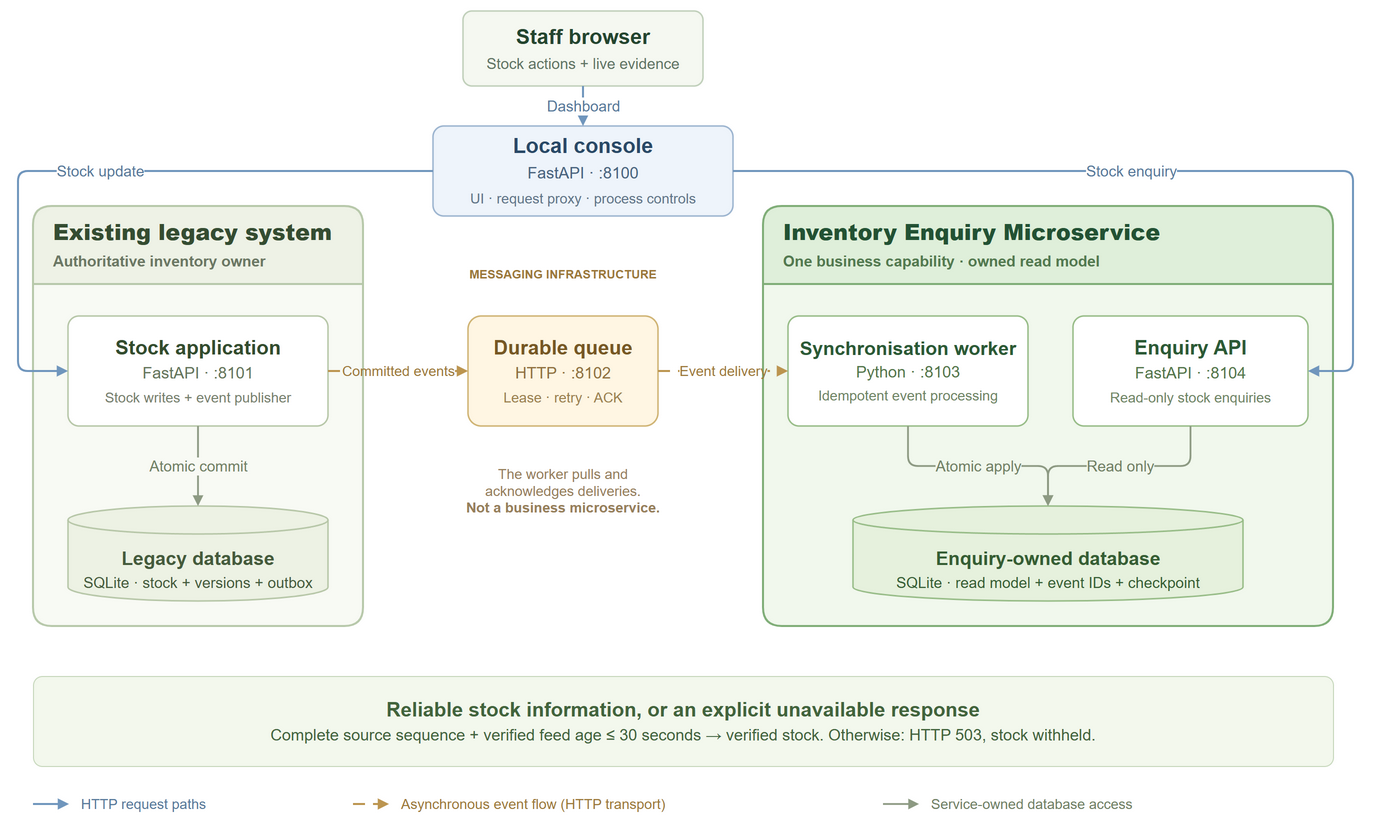

The diagram above was exported from draw.io. Its source (the exported page's mxGraphModel, read from the mxfile embedded in the PNG):
<mxGraphModel dx="1776" dy="1079" grid="1" gridSize="10" guides="1" tooltips="1" connect="1" arrows="1" fold="0" page="0" pageScale="1" pageWidth="1420" pageHeight="1000" background="#FFFFFF" math="0" shadow="0" adaptiveColors="none">
  <root>
    <mxCell id="0" />
    <mxCell id="1" parent="0" />
    <mxCell id="browser" parent="1" style="rounded=1;arcSize=12;whiteSpace=wrap;html=1;fontFamily=Arial;fontSize=21;fontColor=#24452f;strokeColor=#c1d0bb;strokeWidth=1.5;fillColor=#f5f8f1;spacing=12;" value="&lt;b&gt;Staff browser&lt;/b&gt;&lt;br&gt;&lt;font style=&quot;font-size:15px&quot; color=&quot;#617465&quot;&gt;Stock actions + live evidence&lt;/font&gt;" vertex="1">
      <mxGeometry height="75" width="240" x="490" y="145" as="geometry" />
    </mxCell>
    <mxCell id="console" parent="1" style="rounded=1;arcSize=12;whiteSpace=wrap;html=1;fontFamily=Arial;fontSize=21;fontColor=#294967;strokeColor=#9db5d0;strokeWidth=1.5;fillColor=#eef4fb;spacing=12;" value="&lt;b&gt;Local console&lt;/b&gt;&lt;br&gt;&lt;font style=&quot;font-size:16px&quot; color=&quot;#49657f&quot;&gt;FastAPI · :8100&lt;/font&gt;&lt;br&gt;&lt;font style=&quot;font-size:14px&quot; color=&quot;#61758a&quot;&gt;UI · request proxy · process controls&lt;/font&gt;" vertex="1">
      <mxGeometry height="90" width="300" x="460" y="260" as="geometry" />
    </mxCell>
    <mxCell id="legacy" parent="1" style="swimlane;horizontal=1;startSize=78;container=1;collapsible=0;rounded=1;arcSize=8;html=1;whiteSpace=wrap;fontFamily=Arial;fontSize=22;fontColor=#354d32;fillColor=#eef2e6;swimlaneFillColor=#f8faf4;strokeColor=#b8c9ab;strokeWidth=2;align=left;verticalAlign=middle;spacingLeft=18;" value="&lt;b&gt;Existing legacy system&lt;/b&gt;&lt;br&gt;&lt;font style=&quot;font-size:15px&quot; color=&quot;#6c7865&quot;&gt;Authoritative inventory owner&lt;/font&gt;" vertex="1">
      <mxGeometry height="420" width="330" x="60" y="340" as="geometry" />
    </mxCell>
    <mxCell id="stock-app" parent="legacy" style="rounded=1;arcSize=10;whiteSpace=wrap;html=1;fontFamily=Arial;fontSize=20;fontColor=#334c2e;strokeColor=#b7c7a8;strokeWidth=1.5;fillColor=#ffffff;spacing=12;" value="&lt;b&gt;Stock application&lt;/b&gt;&lt;br&gt;&lt;font style=&quot;font-size:16px&quot; color=&quot;#66765b&quot;&gt;FastAPI · :8101&lt;/font&gt;&lt;br&gt;&lt;font style=&quot;font-size:14px&quot; color=&quot;#77826e&quot;&gt;Stock writes + event publisher&lt;/font&gt;" vertex="1">
      <mxGeometry height="110" width="260" x="35" y="110" as="geometry" />
    </mxCell>
    <mxCell id="legacy-db" parent="legacy" style="shape=cylinder3;whiteSpace=wrap;html=1;boundedLbl=1;backgroundOutline=1;size=14;fontFamily=Arial;fontSize=19;fontColor=#455b3c;strokeColor=#b7c7a8;strokeWidth=1.5;fillColor=#edf2e4;spacingTop=8;spacing=9;" value="&lt;b&gt;Legacy database&lt;/b&gt;&lt;br&gt;&lt;font style=&quot;font-size:15px&quot;&gt;SQLite · stock + versions + outbox&lt;/font&gt;" vertex="1">
      <mxGeometry height="95" width="260" x="35" y="300" as="geometry" />
    </mxCell>
    <mxCell id="stock-commit" edge="1" parent="legacy" source="stock-app" style="edgeStyle=orthogonalEdgeStyle;rounded=1;html=1;strokeColor=#8d9a83;strokeWidth=1.8;endArrow=block;endFill=1;fontFamily=Arial;fontSize=15;fontColor=#708164;defaultLabelBackgroundColor=page;" target="legacy-db" value="Atomic commit">
      <mxGeometry relative="1" as="geometry" />
    </mxCell>
    <mxCell id="queue-label" parent="1" style="text;html=1;align=center;verticalAlign=middle;whiteSpace=wrap;fontFamily=Arial;fontSize=12;fontStyle=1;fontColor=#9d793b;strokeColor=none;fillColor=none;" value="MESSAGING INFRASTRUCTURE" vertex="1">
      <mxGeometry height="30" width="270" x="455" y="393" as="geometry" />
    </mxCell>
    <mxCell id="queue" parent="1" style="rounded=1;arcSize=12;whiteSpace=wrap;html=1;fontFamily=Arial;fontSize=20;fontColor=#775824;strokeColor=#d0b474;strokeWidth=1.5;fillColor=#fff6e3;spacing=10;" value="&lt;b&gt;Durable queue&lt;/b&gt;&lt;br&gt;&lt;font style=&quot;font-size:16px&quot; color=&quot;#92723e&quot;&gt;HTTP · :8102&lt;/font&gt;&lt;br&gt;&lt;font style=&quot;font-size:14px&quot; color=&quot;#9c824e&quot;&gt;Lease · retry · ACK&lt;/font&gt;" vertex="1">
      <mxGeometry height="110" width="190" x="495" y="450" as="geometry" />
    </mxCell>
    <mxCell id="queue-note" parent="1" style="text;html=1;align=center;verticalAlign=top;whiteSpace=wrap;fontFamily=Arial;fontSize=14;fontColor=#97805a;strokeColor=none;fillColor=none;" value="The worker pulls and&lt;br&gt;acknowledges deliveries.&lt;br&gt;&lt;b&gt;Not a business microservice.&lt;/b&gt;" vertex="1">
      <mxGeometry height="90" width="280" x="450" y="593" as="geometry" />
    </mxCell>
    <mxCell id="enquiry-service" parent="1" style="swimlane;horizontal=1;startSize=78;container=1;collapsible=0;rounded=1;arcSize=8;html=1;whiteSpace=wrap;fontFamily=Arial;fontSize=22;fontColor=#235234;fillColor=#dfefda;swimlaneFillColor=#f1f8ed;strokeColor=#80ae78;strokeWidth=2;align=left;verticalAlign=middle;spacingLeft=18;" value="&lt;b&gt;Inventory Enquiry Microservice&lt;/b&gt;&lt;br&gt;&lt;font style=&quot;font-size:15px&quot; color=&quot;#537a50&quot;&gt;One business capability · owned read model&lt;/font&gt;" vertex="1">
      <mxGeometry height="420" width="570" x="790" y="340" as="geometry" />
    </mxCell>
    <mxCell id="worker" parent="enquiry-service" style="rounded=1;arcSize=10;whiteSpace=wrap;html=1;fontFamily=Arial;fontSize=19;fontColor=#2c5a36;strokeColor=#98bd88;strokeWidth=1.5;fillColor=#ffffff;spacing=10;" value="&lt;b&gt;Synchronisation worker&lt;/b&gt;&lt;br&gt;&lt;font style=&quot;font-size:16px&quot; color=&quot;#54774b&quot;&gt;Python · :8103&lt;/font&gt;&lt;br&gt;&lt;font style=&quot;font-size:14px&quot; color=&quot;#6f8665&quot;&gt;Idempotent event processing&lt;/font&gt;" vertex="1">
      <mxGeometry height="110" width="240" x="25" y="110" as="geometry" />
    </mxCell>
    <mxCell id="enquiry-api" parent="enquiry-service" style="rounded=1;arcSize=10;whiteSpace=wrap;html=1;fontFamily=Arial;fontSize=20;fontColor=#2c5a36;strokeColor=#98bd88;strokeWidth=1.5;fillColor=#ffffff;spacing=10;" value="&lt;b&gt;Enquiry API&lt;/b&gt;&lt;br&gt;&lt;font style=&quot;font-size:16px&quot; color=&quot;#54774b&quot;&gt;FastAPI · :8104&lt;/font&gt;&lt;br&gt;&lt;font style=&quot;font-size:14px&quot; color=&quot;#6f8665&quot;&gt;Read-only stock enquiries&lt;/font&gt;" vertex="1">
      <mxGeometry height="110" width="235" x="310" y="110" as="geometry" />
    </mxCell>
    <mxCell id="enquiry-db" parent="enquiry-service" style="shape=cylinder3;whiteSpace=wrap;html=1;boundedLbl=1;backgroundOutline=1;size=14;fontFamily=Arial;fontSize=19;fontColor=#365e34;strokeColor=#98bd88;strokeWidth=1.5;fillColor=#e6f1dd;spacingTop=8;spacing=9;" value="&lt;b&gt;Enquiry-owned database&lt;/b&gt;&lt;br&gt;&lt;font style=&quot;font-size:15px&quot;&gt;SQLite · read model + event IDs + checkpoint&lt;/font&gt;" vertex="1">
      <mxGeometry height="95" width="390" x="90" y="300" as="geometry" />
    </mxCell>
    <mxCell id="worker-apply" edge="1" parent="enquiry-service" source="worker" style="edgeStyle=orthogonalEdgeStyle;rounded=1;html=1;strokeColor=#8d9a83;strokeWidth=1.8;endArrow=block;endFill=1;fontFamily=Arial;fontSize=15;fontColor=#708164;defaultLabelBackgroundColor=page;" target="enquiry-db" value="Atomic apply">
      <mxGeometry relative="1" as="geometry" />
    </mxCell>
    <mxCell id="api-read" edge="1" parent="enquiry-service" source="enquiry-api" style="edgeStyle=orthogonalEdgeStyle;rounded=1;html=1;strokeColor=#8d9a83;strokeWidth=1.8;endArrow=block;endFill=1;fontFamily=Arial;fontSize=15;fontColor=#708164;defaultLabelBackgroundColor=page;" target="enquiry-db" value="Read only">
      <mxGeometry relative="1" as="geometry" />
    </mxCell>
    <mxCell id="browser-console" edge="1" parent="1" source="browser" style="edgeStyle=orthogonalEdgeStyle;rounded=1;html=1;strokeColor=#7096bd;strokeWidth=2;endArrow=block;endFill=1;fontFamily=Arial;fontSize=15;fontColor=#56799c;defaultLabelBackgroundColor=page;" target="console" value="Dashboard">
      <mxGeometry relative="1" as="geometry" />
    </mxCell>
    <mxCell id="console-stock" edge="1" parent="1" source="console" style="edgeStyle=orthogonalEdgeStyle;rounded=1;html=1;sourcePortConstraint=west;targetPortConstraint=west;jettySize=50;strokeColor=#7096bd;strokeWidth=2;endArrow=block;endFill=1;fontFamily=Arial;fontSize=15;fontColor=#56799c;defaultLabelBackgroundColor=page;" target="stock-app" value="Stock update">
      <mxGeometry relative="1" as="geometry" />
    </mxCell>
    <mxCell id="console-enquiry" edge="1" parent="1" source="console" style="edgeStyle=orthogonalEdgeStyle;rounded=1;html=1;sourcePortConstraint=east;targetPortConstraint=east;strokeColor=#7096bd;strokeWidth=2;endArrow=block;endFill=1;fontFamily=Arial;fontSize=15;fontColor=#56799c;defaultLabelBackgroundColor=page;" target="enquiry-api" value="Stock enquiry">
      <mxGeometry relative="1" x="-0.0798" as="geometry">
        <Array as="points">
          <mxPoint x="1380" y="305" />
          <mxPoint x="1380" y="505" />
        </Array>
      </mxGeometry>
    </mxCell>
    <mxCell id="stock-publish" edge="1" parent="1" source="stock-app" style="edgeStyle=orthogonalEdgeStyle;rounded=1;html=1;strokeColor=#bc9550;strokeWidth=2;dashed=1;dashPattern=6 4;endArrow=block;endFill=1;fontFamily=Arial;fontSize=14;fontColor=#9e7938;defaultLabelBackgroundColor=page;" target="queue" value="Committed events">
      <mxGeometry relative="1" as="geometry" />
    </mxCell>
    <mxCell id="queue-delivery" edge="1" parent="1" source="queue" style="edgeStyle=orthogonalEdgeStyle;rounded=1;html=1;strokeColor=#bc9550;strokeWidth=2;dashed=1;dashPattern=6 4;endArrow=block;endFill=1;fontFamily=Arial;fontSize=14;fontColor=#9e7938;defaultLabelBackgroundColor=page;" target="worker" value="Event delivery">
      <mxGeometry relative="1" as="geometry" />
    </mxCell>
    <mxCell id="safety" parent="1" style="rounded=1;arcSize=10;whiteSpace=wrap;html=1;fontFamily=Arial;fontSize=20;fontColor=#42643c;strokeColor=#c7d8bc;strokeWidth=1;fillColor=#f3f8ed;spacing=12;" value="&lt;b&gt;Reliable stock information, or an explicit unavailable response&lt;/b&gt;&lt;br&gt;&lt;font style=&quot;font-size:16px&quot;&gt;Complete source sequence + verified feed age ≤ 30 seconds → verified stock. Otherwise: HTTP 503, stock withheld.&lt;/font&gt;" vertex="1">
      <mxGeometry height="90" width="1300" x="60" y="810" as="geometry" />
    </mxCell>
    <mxCell id="legend-http" parent="1" style="text;html=1;align=left;verticalAlign=middle;whiteSpace=wrap;fontFamily=Arial;fontSize=14;fontColor=#56799c;strokeColor=none;fillColor=none;" value="HTTP request paths" vertex="1">
      <mxGeometry height="24" width="220" x="106" y="926" as="geometry" />
    </mxCell>
    <mxCell id="legend-http-line" edge="1" parent="1" style="edgeStyle=orthogonalEdgeStyle;html=1;strokeColor=#7096bd;strokeWidth=2;endArrow=block;endFill=1;">
      <mxGeometry relative="1" as="geometry">
        <mxPoint x="60" y="938" as="sourcePoint" />
        <mxPoint x="96" y="938" as="targetPoint" />
      </mxGeometry>
    </mxCell>
    <mxCell id="legend-events" parent="1" style="text;html=1;align=left;verticalAlign=middle;whiteSpace=wrap;fontFamily=Arial;fontSize=14;fontColor=#9e7938;strokeColor=none;fillColor=none;" value="Asynchronous event flow (HTTP transport)" vertex="1">
      <mxGeometry height="24" width="380" x="426" y="926" as="geometry" />
    </mxCell>
    <mxCell id="legend-events-line" edge="1" parent="1" style="edgeStyle=orthogonalEdgeStyle;html=1;strokeColor=#bc9550;strokeWidth=2;dashed=1;dashPattern=6 4;endArrow=block;endFill=1;">
      <mxGeometry relative="1" as="geometry">
        <mxPoint x="380" y="938" as="sourcePoint" />
        <mxPoint x="416" y="938" as="targetPoint" />
      </mxGeometry>
    </mxCell>
    <mxCell id="legend-data" parent="1" style="text;html=1;align=left;verticalAlign=middle;whiteSpace=wrap;fontFamily=Arial;fontSize=14;fontColor=#708164;strokeColor=none;fillColor=none;" value="Service-owned database access" vertex="1">
      <mxGeometry height="24" width="340" x="956" y="926" as="geometry" />
    </mxCell>
    <mxCell id="legend-data-line" edge="1" parent="1" style="edgeStyle=orthogonalEdgeStyle;html=1;strokeColor=#8d9a83;strokeWidth=1.8;endArrow=block;endFill=1;">
      <mxGeometry relative="1" as="geometry">
        <mxPoint x="910" y="938" as="sourcePoint" />
        <mxPoint x="946" y="938" as="targetPoint" />
      </mxGeometry>
    </mxCell>
  </root>
</mxGraphModel>